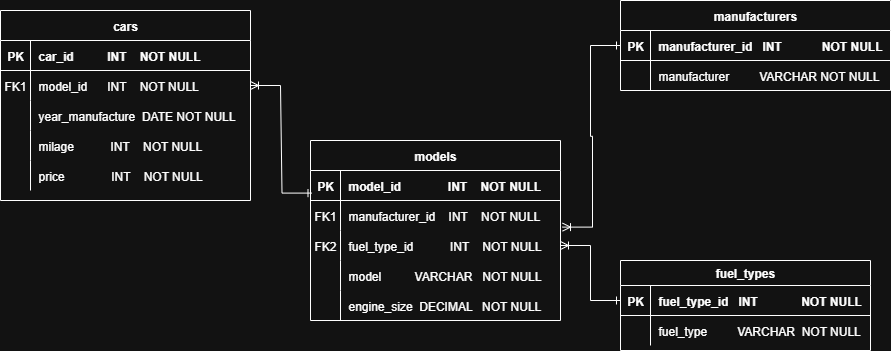

The diagram above was exported from draw.io. Its source (the exported page's mxGraphModel, read from the mxfile embedded in the PNG):
<mxGraphModel dx="1892" dy="562" grid="1" gridSize="10" guides="1" tooltips="1" connect="1" arrows="1" fold="1" page="1" pageScale="1" pageWidth="850" pageHeight="1100" math="0" shadow="0" extFonts="Permanent Marker^https://fonts.googleapis.com/css?family=Permanent+Marker">
  <root>
    <mxCell id="0" />
    <mxCell id="1" parent="0" />
    <mxCell id="C-vyLk0tnHw3VtMMgP7b-2" value="fuel_types" style="shape=table;startSize=25;container=1;collapsible=1;childLayout=tableLayout;fixedRows=1;rowLines=0;fontStyle=1;align=center;resizeLast=1;" parent="1" vertex="1">
      <mxGeometry x="610" y="430" width="250" height="90" as="geometry" />
    </mxCell>
    <mxCell id="C-vyLk0tnHw3VtMMgP7b-3" value="" style="shape=partialRectangle;collapsible=0;dropTarget=0;pointerEvents=0;fillColor=none;points=[[0,0.5],[1,0.5]];portConstraint=eastwest;top=0;left=0;right=0;bottom=1;" parent="C-vyLk0tnHw3VtMMgP7b-2" vertex="1">
      <mxGeometry y="25" width="250" height="30" as="geometry" />
    </mxCell>
    <mxCell id="C-vyLk0tnHw3VtMMgP7b-4" value="PK" style="shape=partialRectangle;overflow=hidden;connectable=0;fillColor=none;top=0;left=0;bottom=0;right=0;fontStyle=1;" parent="C-vyLk0tnHw3VtMMgP7b-3" vertex="1">
      <mxGeometry width="30" height="30" as="geometry">
        <mxRectangle width="30" height="30" as="alternateBounds" />
      </mxGeometry>
    </mxCell>
    <mxCell id="C-vyLk0tnHw3VtMMgP7b-5" value="fuel_type_id   INT             NOT NULL " style="shape=partialRectangle;overflow=hidden;connectable=0;fillColor=none;top=0;left=0;bottom=0;right=0;align=left;spacingLeft=6;fontStyle=1;" parent="C-vyLk0tnHw3VtMMgP7b-3" vertex="1">
      <mxGeometry x="30" width="220" height="30" as="geometry">
        <mxRectangle width="220" height="30" as="alternateBounds" />
      </mxGeometry>
    </mxCell>
    <mxCell id="C-vyLk0tnHw3VtMMgP7b-6" value="" style="shape=partialRectangle;collapsible=0;dropTarget=0;pointerEvents=0;fillColor=none;points=[[0,0.5],[1,0.5]];portConstraint=eastwest;top=0;left=0;right=0;bottom=0;" parent="C-vyLk0tnHw3VtMMgP7b-2" vertex="1">
      <mxGeometry y="55" width="250" height="30" as="geometry" />
    </mxCell>
    <mxCell id="C-vyLk0tnHw3VtMMgP7b-7" value="" style="shape=partialRectangle;overflow=hidden;connectable=0;fillColor=none;top=0;left=0;bottom=0;right=0;" parent="C-vyLk0tnHw3VtMMgP7b-6" vertex="1">
      <mxGeometry width="30" height="30" as="geometry">
        <mxRectangle width="30" height="30" as="alternateBounds" />
      </mxGeometry>
    </mxCell>
    <mxCell id="C-vyLk0tnHw3VtMMgP7b-8" value="fuel_type         VARCHAR  NOT NULL" style="shape=partialRectangle;overflow=hidden;connectable=0;fillColor=none;top=0;left=0;bottom=0;right=0;align=left;spacingLeft=6;" parent="C-vyLk0tnHw3VtMMgP7b-6" vertex="1">
      <mxGeometry x="30" width="220" height="30" as="geometry">
        <mxRectangle width="220" height="30" as="alternateBounds" />
      </mxGeometry>
    </mxCell>
    <mxCell id="C-vyLk0tnHw3VtMMgP7b-13" value="cars" style="shape=table;startSize=30;container=1;collapsible=1;childLayout=tableLayout;fixedRows=1;rowLines=0;fontStyle=1;align=center;resizeLast=1;" parent="1" vertex="1">
      <mxGeometry x="-10" y="180" width="250" height="190" as="geometry" />
    </mxCell>
    <mxCell id="C-vyLk0tnHw3VtMMgP7b-14" value="" style="shape=partialRectangle;collapsible=0;dropTarget=0;pointerEvents=0;fillColor=none;points=[[0,0.5],[1,0.5]];portConstraint=eastwest;top=0;left=0;right=0;bottom=1;" parent="C-vyLk0tnHw3VtMMgP7b-13" vertex="1">
      <mxGeometry y="30" width="250" height="30" as="geometry" />
    </mxCell>
    <mxCell id="C-vyLk0tnHw3VtMMgP7b-15" value="PK" style="shape=partialRectangle;overflow=hidden;connectable=0;fillColor=none;top=0;left=0;bottom=0;right=0;fontStyle=1;" parent="C-vyLk0tnHw3VtMMgP7b-14" vertex="1">
      <mxGeometry width="30" height="30" as="geometry">
        <mxRectangle width="30" height="30" as="alternateBounds" />
      </mxGeometry>
    </mxCell>
    <mxCell id="C-vyLk0tnHw3VtMMgP7b-16" value="car_id          INT    NOT NULL " style="shape=partialRectangle;overflow=hidden;connectable=0;fillColor=none;top=0;left=0;bottom=0;right=0;align=left;spacingLeft=6;fontStyle=1;" parent="C-vyLk0tnHw3VtMMgP7b-14" vertex="1">
      <mxGeometry x="30" width="220" height="30" as="geometry">
        <mxRectangle width="220" height="30" as="alternateBounds" />
      </mxGeometry>
    </mxCell>
    <mxCell id="C-vyLk0tnHw3VtMMgP7b-17" value="" style="shape=partialRectangle;collapsible=0;dropTarget=0;pointerEvents=0;fillColor=none;points=[[0,0.5],[1,0.5]];portConstraint=eastwest;top=0;left=0;right=0;bottom=0;" parent="C-vyLk0tnHw3VtMMgP7b-13" vertex="1">
      <mxGeometry y="60" width="250" height="30" as="geometry" />
    </mxCell>
    <mxCell id="C-vyLk0tnHw3VtMMgP7b-18" value="FK1" style="shape=partialRectangle;overflow=hidden;connectable=0;fillColor=none;top=0;left=0;bottom=0;right=0;" parent="C-vyLk0tnHw3VtMMgP7b-17" vertex="1">
      <mxGeometry width="30" height="30" as="geometry">
        <mxRectangle width="30" height="30" as="alternateBounds" />
      </mxGeometry>
    </mxCell>
    <mxCell id="C-vyLk0tnHw3VtMMgP7b-19" value="model_id      INT    NOT NULL" style="shape=partialRectangle;overflow=hidden;connectable=0;fillColor=none;top=0;left=0;bottom=0;right=0;align=left;spacingLeft=6;" parent="C-vyLk0tnHw3VtMMgP7b-17" vertex="1">
      <mxGeometry x="30" width="220" height="30" as="geometry">
        <mxRectangle width="220" height="30" as="alternateBounds" />
      </mxGeometry>
    </mxCell>
    <mxCell id="C-vyLk0tnHw3VtMMgP7b-20" value="" style="shape=partialRectangle;collapsible=0;dropTarget=0;pointerEvents=0;fillColor=none;points=[[0,0.5],[1,0.5]];portConstraint=eastwest;top=0;left=0;right=0;bottom=0;" parent="C-vyLk0tnHw3VtMMgP7b-13" vertex="1">
      <mxGeometry y="90" width="250" height="30" as="geometry" />
    </mxCell>
    <mxCell id="C-vyLk0tnHw3VtMMgP7b-21" value="" style="shape=partialRectangle;overflow=hidden;connectable=0;fillColor=none;top=0;left=0;bottom=0;right=0;" parent="C-vyLk0tnHw3VtMMgP7b-20" vertex="1">
      <mxGeometry width="30" height="30" as="geometry">
        <mxRectangle width="30" height="30" as="alternateBounds" />
      </mxGeometry>
    </mxCell>
    <mxCell id="C-vyLk0tnHw3VtMMgP7b-22" value="year_manufacture  DATE NOT NULL" style="shape=partialRectangle;overflow=hidden;connectable=0;fillColor=none;top=0;left=0;bottom=0;right=0;align=left;spacingLeft=6;" parent="C-vyLk0tnHw3VtMMgP7b-20" vertex="1">
      <mxGeometry x="30" width="220" height="30" as="geometry">
        <mxRectangle width="220" height="30" as="alternateBounds" />
      </mxGeometry>
    </mxCell>
    <mxCell id="if3sR19GMC-SOHTomGZ2-26" value="" style="shape=partialRectangle;collapsible=0;dropTarget=0;pointerEvents=0;fillColor=none;points=[[0,0.5],[1,0.5]];portConstraint=eastwest;top=0;left=0;right=0;bottom=0;" vertex="1" parent="C-vyLk0tnHw3VtMMgP7b-13">
      <mxGeometry y="120" width="250" height="30" as="geometry" />
    </mxCell>
    <mxCell id="if3sR19GMC-SOHTomGZ2-27" value="" style="shape=partialRectangle;overflow=hidden;connectable=0;fillColor=none;top=0;left=0;bottom=0;right=0;" vertex="1" parent="if3sR19GMC-SOHTomGZ2-26">
      <mxGeometry width="30" height="30" as="geometry">
        <mxRectangle width="30" height="30" as="alternateBounds" />
      </mxGeometry>
    </mxCell>
    <mxCell id="if3sR19GMC-SOHTomGZ2-28" value="milage           INT    NOT NULL" style="shape=partialRectangle;overflow=hidden;connectable=0;fillColor=none;top=0;left=0;bottom=0;right=0;align=left;spacingLeft=6;" vertex="1" parent="if3sR19GMC-SOHTomGZ2-26">
      <mxGeometry x="30" width="220" height="30" as="geometry">
        <mxRectangle width="220" height="30" as="alternateBounds" />
      </mxGeometry>
    </mxCell>
    <mxCell id="if3sR19GMC-SOHTomGZ2-29" value="" style="shape=partialRectangle;collapsible=0;dropTarget=0;pointerEvents=0;fillColor=none;points=[[0,0.5],[1,0.5]];portConstraint=eastwest;top=0;left=0;right=0;bottom=0;" vertex="1" parent="C-vyLk0tnHw3VtMMgP7b-13">
      <mxGeometry y="150" width="250" height="30" as="geometry" />
    </mxCell>
    <mxCell id="if3sR19GMC-SOHTomGZ2-30" value="" style="shape=partialRectangle;overflow=hidden;connectable=0;fillColor=none;top=0;left=0;bottom=0;right=0;" vertex="1" parent="if3sR19GMC-SOHTomGZ2-29">
      <mxGeometry width="30" height="30" as="geometry">
        <mxRectangle width="30" height="30" as="alternateBounds" />
      </mxGeometry>
    </mxCell>
    <mxCell id="if3sR19GMC-SOHTomGZ2-31" value="price              INT    NOT NULL" style="shape=partialRectangle;overflow=hidden;connectable=0;fillColor=none;top=0;left=0;bottom=0;right=0;align=left;spacingLeft=6;" vertex="1" parent="if3sR19GMC-SOHTomGZ2-29">
      <mxGeometry x="30" width="220" height="30" as="geometry">
        <mxRectangle width="220" height="30" as="alternateBounds" />
      </mxGeometry>
    </mxCell>
    <mxCell id="C-vyLk0tnHw3VtMMgP7b-23" value="manufacturers" style="shape=table;startSize=30;container=1;collapsible=1;childLayout=tableLayout;fixedRows=1;rowLines=0;fontStyle=1;align=center;resizeLast=1;" parent="1" vertex="1">
      <mxGeometry x="610" y="170" width="270" height="90" as="geometry" />
    </mxCell>
    <mxCell id="C-vyLk0tnHw3VtMMgP7b-24" value="" style="shape=partialRectangle;collapsible=0;dropTarget=0;pointerEvents=0;fillColor=none;points=[[0,0.5],[1,0.5]];portConstraint=eastwest;top=0;left=0;right=0;bottom=1;" parent="C-vyLk0tnHw3VtMMgP7b-23" vertex="1">
      <mxGeometry y="30" width="270" height="30" as="geometry" />
    </mxCell>
    <mxCell id="C-vyLk0tnHw3VtMMgP7b-25" value="PK" style="shape=partialRectangle;overflow=hidden;connectable=0;fillColor=none;top=0;left=0;bottom=0;right=0;fontStyle=1;" parent="C-vyLk0tnHw3VtMMgP7b-24" vertex="1">
      <mxGeometry width="30" height="30" as="geometry">
        <mxRectangle width="30" height="30" as="alternateBounds" />
      </mxGeometry>
    </mxCell>
    <mxCell id="C-vyLk0tnHw3VtMMgP7b-26" value="manufacturer_id   INT            NOT NULL" style="shape=partialRectangle;overflow=hidden;connectable=0;fillColor=none;top=0;left=0;bottom=0;right=0;align=left;spacingLeft=6;fontStyle=1;" parent="C-vyLk0tnHw3VtMMgP7b-24" vertex="1">
      <mxGeometry x="30" width="240" height="30" as="geometry">
        <mxRectangle width="240" height="30" as="alternateBounds" />
      </mxGeometry>
    </mxCell>
    <mxCell id="C-vyLk0tnHw3VtMMgP7b-27" value="" style="shape=partialRectangle;collapsible=0;dropTarget=0;pointerEvents=0;fillColor=none;points=[[0,0.5],[1,0.5]];portConstraint=eastwest;top=0;left=0;right=0;bottom=0;" parent="C-vyLk0tnHw3VtMMgP7b-23" vertex="1">
      <mxGeometry y="60" width="270" height="30" as="geometry" />
    </mxCell>
    <mxCell id="C-vyLk0tnHw3VtMMgP7b-28" value="" style="shape=partialRectangle;overflow=hidden;connectable=0;fillColor=none;top=0;left=0;bottom=0;right=0;" parent="C-vyLk0tnHw3VtMMgP7b-27" vertex="1">
      <mxGeometry width="30" height="30" as="geometry">
        <mxRectangle width="30" height="30" as="alternateBounds" />
      </mxGeometry>
    </mxCell>
    <mxCell id="C-vyLk0tnHw3VtMMgP7b-29" value="manufacturer         VARCHAR NOT NULL" style="shape=partialRectangle;overflow=hidden;connectable=0;fillColor=none;top=0;left=0;bottom=0;right=0;align=left;spacingLeft=6;" parent="C-vyLk0tnHw3VtMMgP7b-27" vertex="1">
      <mxGeometry x="30" width="240" height="30" as="geometry">
        <mxRectangle width="240" height="30" as="alternateBounds" />
      </mxGeometry>
    </mxCell>
    <mxCell id="if3sR19GMC-SOHTomGZ2-1" value="models" style="shape=table;startSize=30;container=1;collapsible=1;childLayout=tableLayout;fixedRows=1;rowLines=0;fontStyle=1;align=center;resizeLast=1;" vertex="1" parent="1">
      <mxGeometry x="300" y="310" width="250" height="180" as="geometry" />
    </mxCell>
    <mxCell id="if3sR19GMC-SOHTomGZ2-2" value="" style="shape=partialRectangle;collapsible=0;dropTarget=0;pointerEvents=0;fillColor=none;points=[[0,0.5],[1,0.5]];portConstraint=eastwest;top=0;left=0;right=0;bottom=1;" vertex="1" parent="if3sR19GMC-SOHTomGZ2-1">
      <mxGeometry y="30" width="250" height="30" as="geometry" />
    </mxCell>
    <mxCell id="if3sR19GMC-SOHTomGZ2-3" value="PK" style="shape=partialRectangle;overflow=hidden;connectable=0;fillColor=none;top=0;left=0;bottom=0;right=0;fontStyle=1;" vertex="1" parent="if3sR19GMC-SOHTomGZ2-2">
      <mxGeometry width="30" height="30" as="geometry">
        <mxRectangle width="30" height="30" as="alternateBounds" />
      </mxGeometry>
    </mxCell>
    <mxCell id="if3sR19GMC-SOHTomGZ2-4" value="model_id              INT    NOT NULL" style="shape=partialRectangle;overflow=hidden;connectable=0;fillColor=none;top=0;left=0;bottom=0;right=0;align=left;spacingLeft=6;fontStyle=1;" vertex="1" parent="if3sR19GMC-SOHTomGZ2-2">
      <mxGeometry x="30" width="220" height="30" as="geometry">
        <mxRectangle width="220" height="30" as="alternateBounds" />
      </mxGeometry>
    </mxCell>
    <mxCell id="if3sR19GMC-SOHTomGZ2-5" value="" style="shape=partialRectangle;collapsible=0;dropTarget=0;pointerEvents=0;fillColor=none;points=[[0,0.5],[1,0.5]];portConstraint=eastwest;top=0;left=0;right=0;bottom=0;" vertex="1" parent="if3sR19GMC-SOHTomGZ2-1">
      <mxGeometry y="60" width="250" height="30" as="geometry" />
    </mxCell>
    <mxCell id="if3sR19GMC-SOHTomGZ2-6" value="FK1" style="shape=partialRectangle;overflow=hidden;connectable=0;fillColor=none;top=0;left=0;bottom=0;right=0;" vertex="1" parent="if3sR19GMC-SOHTomGZ2-5">
      <mxGeometry width="30" height="30" as="geometry">
        <mxRectangle width="30" height="30" as="alternateBounds" />
      </mxGeometry>
    </mxCell>
    <mxCell id="if3sR19GMC-SOHTomGZ2-7" value="manufacturer_id    INT    NOT NULL" style="shape=partialRectangle;overflow=hidden;connectable=0;fillColor=none;top=0;left=0;bottom=0;right=0;align=left;spacingLeft=6;" vertex="1" parent="if3sR19GMC-SOHTomGZ2-5">
      <mxGeometry x="30" width="220" height="30" as="geometry">
        <mxRectangle width="220" height="30" as="alternateBounds" />
      </mxGeometry>
    </mxCell>
    <mxCell id="if3sR19GMC-SOHTomGZ2-8" value="" style="shape=partialRectangle;collapsible=0;dropTarget=0;pointerEvents=0;fillColor=none;points=[[0,0.5],[1,0.5]];portConstraint=eastwest;top=0;left=0;right=0;bottom=0;" vertex="1" parent="if3sR19GMC-SOHTomGZ2-1">
      <mxGeometry y="90" width="250" height="30" as="geometry" />
    </mxCell>
    <mxCell id="if3sR19GMC-SOHTomGZ2-9" value="FK2" style="shape=partialRectangle;overflow=hidden;connectable=0;fillColor=none;top=0;left=0;bottom=0;right=0;" vertex="1" parent="if3sR19GMC-SOHTomGZ2-8">
      <mxGeometry width="30" height="30" as="geometry">
        <mxRectangle width="30" height="30" as="alternateBounds" />
      </mxGeometry>
    </mxCell>
    <mxCell id="if3sR19GMC-SOHTomGZ2-10" value="fuel_type_id           INT    NOT NULL" style="shape=partialRectangle;overflow=hidden;connectable=0;fillColor=none;top=0;left=0;bottom=0;right=0;align=left;spacingLeft=6;" vertex="1" parent="if3sR19GMC-SOHTomGZ2-8">
      <mxGeometry x="30" width="220" height="30" as="geometry">
        <mxRectangle width="220" height="30" as="alternateBounds" />
      </mxGeometry>
    </mxCell>
    <mxCell id="if3sR19GMC-SOHTomGZ2-20" value="" style="shape=partialRectangle;collapsible=0;dropTarget=0;pointerEvents=0;fillColor=none;points=[[0,0.5],[1,0.5]];portConstraint=eastwest;top=0;left=0;right=0;bottom=0;" vertex="1" parent="if3sR19GMC-SOHTomGZ2-1">
      <mxGeometry y="120" width="250" height="30" as="geometry" />
    </mxCell>
    <mxCell id="if3sR19GMC-SOHTomGZ2-21" value="" style="shape=partialRectangle;overflow=hidden;connectable=0;fillColor=none;top=0;left=0;bottom=0;right=0;" vertex="1" parent="if3sR19GMC-SOHTomGZ2-20">
      <mxGeometry width="30" height="30" as="geometry">
        <mxRectangle width="30" height="30" as="alternateBounds" />
      </mxGeometry>
    </mxCell>
    <mxCell id="if3sR19GMC-SOHTomGZ2-22" value="model          VARCHAR   NOT NULL" style="shape=partialRectangle;overflow=hidden;connectable=0;fillColor=none;top=0;left=0;bottom=0;right=0;align=left;spacingLeft=6;" vertex="1" parent="if3sR19GMC-SOHTomGZ2-20">
      <mxGeometry x="30" width="220" height="30" as="geometry">
        <mxRectangle width="220" height="30" as="alternateBounds" />
      </mxGeometry>
    </mxCell>
    <mxCell id="if3sR19GMC-SOHTomGZ2-23" value="" style="shape=partialRectangle;collapsible=0;dropTarget=0;pointerEvents=0;fillColor=none;points=[[0,0.5],[1,0.5]];portConstraint=eastwest;top=0;left=0;right=0;bottom=0;" vertex="1" parent="if3sR19GMC-SOHTomGZ2-1">
      <mxGeometry y="150" width="250" height="30" as="geometry" />
    </mxCell>
    <mxCell id="if3sR19GMC-SOHTomGZ2-24" value="" style="shape=partialRectangle;overflow=hidden;connectable=0;fillColor=none;top=0;left=0;bottom=0;right=0;" vertex="1" parent="if3sR19GMC-SOHTomGZ2-23">
      <mxGeometry width="30" height="30" as="geometry">
        <mxRectangle width="30" height="30" as="alternateBounds" />
      </mxGeometry>
    </mxCell>
    <mxCell id="if3sR19GMC-SOHTomGZ2-25" value="engine_size  DECIMAL   NOT NULL" style="shape=partialRectangle;overflow=hidden;connectable=0;fillColor=none;top=0;left=0;bottom=0;right=0;align=left;spacingLeft=6;" vertex="1" parent="if3sR19GMC-SOHTomGZ2-23">
      <mxGeometry x="30" width="220" height="30" as="geometry">
        <mxRectangle width="220" height="30" as="alternateBounds" />
      </mxGeometry>
    </mxCell>
    <mxCell id="if3sR19GMC-SOHTomGZ2-32" value="" style="edgeStyle=entityRelationEdgeStyle;fontSize=12;html=1;endArrow=ERoneToMany;endFill=0;rounded=0;exitX=0;exitY=0.5;exitDx=0;exitDy=0;entryX=1.008;entryY=0.887;entryDx=0;entryDy=0;entryPerimeter=0;startArrow=ERone;startFill=0;" edge="1" parent="1" source="C-vyLk0tnHw3VtMMgP7b-24" target="if3sR19GMC-SOHTomGZ2-5">
      <mxGeometry width="100" height="100" relative="1" as="geometry">
        <mxPoint x="310" y="275" as="sourcePoint" />
        <mxPoint x="410" y="175" as="targetPoint" />
        <Array as="points">
          <mxPoint x="580" y="390" />
          <mxPoint x="590" y="530" />
          <mxPoint x="590" y="450" />
          <mxPoint x="610" y="440" />
          <mxPoint x="580" y="420" />
        </Array>
      </mxGeometry>
    </mxCell>
    <mxCell id="if3sR19GMC-SOHTomGZ2-33" value="" style="edgeStyle=entityRelationEdgeStyle;fontSize=12;html=1;endArrow=ERoneToMany;endFill=0;rounded=0;entryX=1;entryY=0.5;entryDx=0;entryDy=0;exitX=0;exitY=0.5;exitDx=0;exitDy=0;startArrow=ERone;startFill=0;" edge="1" parent="1" source="C-vyLk0tnHw3VtMMgP7b-3" target="if3sR19GMC-SOHTomGZ2-8">
      <mxGeometry width="100" height="100" relative="1" as="geometry">
        <mxPoint x="440" y="630" as="sourcePoint" />
        <mxPoint x="540" y="530" as="targetPoint" />
      </mxGeometry>
    </mxCell>
    <mxCell id="if3sR19GMC-SOHTomGZ2-34" value="" style="edgeStyle=entityRelationEdgeStyle;fontSize=12;html=1;endArrow=ERoneToMany;endFill=0;rounded=0;entryX=1;entryY=0.5;entryDx=0;entryDy=0;exitX=0.006;exitY=0.753;exitDx=0;exitDy=0;exitPerimeter=0;startArrow=ERone;startFill=0;" edge="1" parent="1" source="if3sR19GMC-SOHTomGZ2-2" target="C-vyLk0tnHw3VtMMgP7b-17">
      <mxGeometry width="100" height="100" relative="1" as="geometry">
        <mxPoint x="150" y="550" as="sourcePoint" />
        <mxPoint x="250" y="450" as="targetPoint" />
      </mxGeometry>
    </mxCell>
  </root>
</mxGraphModel>